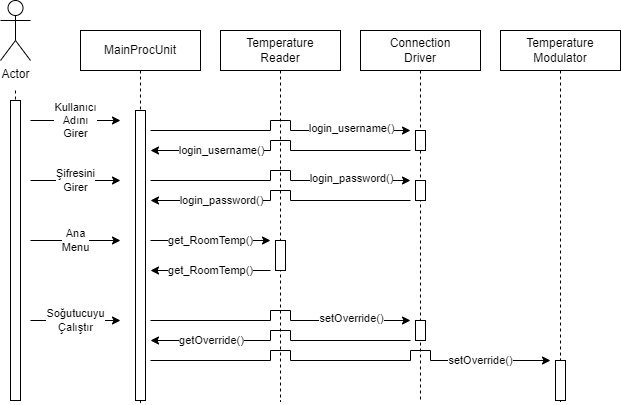

The diagram above was exported from draw.io. Its source (the exported page's mxGraphModel, read from the mxfile embedded in the PNG):
<mxGraphModel dx="934" dy="454" grid="1" gridSize="10" guides="1" tooltips="1" connect="1" arrows="1" fold="1" page="1" pageScale="1" pageWidth="827" pageHeight="1169" math="0" shadow="0">
  <root>
    <mxCell id="0" />
    <mxCell id="1" parent="0" />
    <mxCell id="NMyuSKC62byx_p-fhFcl-2" style="edgeStyle=none;rounded=0;orthogonalLoop=1;jettySize=auto;html=1;dashed=1;endArrow=none;endFill=0;" edge="1" parent="1">
      <mxGeometry relative="1" as="geometry">
        <mxPoint x="175" y="600" as="targetPoint" />
        <mxPoint x="175" y="290" as="sourcePoint" />
      </mxGeometry>
    </mxCell>
    <mxCell id="NMyuSKC62byx_p-fhFcl-1" value="Actor" style="shape=umlActor;verticalLabelPosition=bottom;verticalAlign=top;html=1;outlineConnect=0;" vertex="1" parent="1">
      <mxGeometry x="160" y="200" width="30" height="60" as="geometry" />
    </mxCell>
    <mxCell id="NMyuSKC62byx_p-fhFcl-5" style="edgeStyle=none;rounded=0;orthogonalLoop=1;jettySize=auto;html=1;dashed=1;endArrow=none;endFill=0;startArrow=none;" edge="1" parent="1" source="NMyuSKC62byx_p-fhFcl-12">
      <mxGeometry relative="1" as="geometry">
        <mxPoint x="300" y="602.5396902901786" as="targetPoint" />
      </mxGeometry>
    </mxCell>
    <mxCell id="NMyuSKC62byx_p-fhFcl-3" value="MainProcUnit" style="rounded=0;whiteSpace=wrap;html=1;" vertex="1" parent="1">
      <mxGeometry x="240" y="230" width="120" height="40" as="geometry" />
    </mxCell>
    <mxCell id="NMyuSKC62byx_p-fhFcl-6" style="edgeStyle=none;rounded=0;orthogonalLoop=1;jettySize=auto;html=1;dashed=1;endArrow=none;endFill=0;" edge="1" parent="1" source="NMyuSKC62byx_p-fhFcl-4">
      <mxGeometry relative="1" as="geometry">
        <mxPoint x="440" y="601.2698102678571" as="targetPoint" />
      </mxGeometry>
    </mxCell>
    <mxCell id="NMyuSKC62byx_p-fhFcl-4" value="Temperature&lt;br&gt;Reader" style="rounded=0;whiteSpace=wrap;html=1;" vertex="1" parent="1">
      <mxGeometry x="380" y="230" width="120" height="40" as="geometry" />
    </mxCell>
    <mxCell id="NMyuSKC62byx_p-fhFcl-9" style="edgeStyle=none;rounded=0;orthogonalLoop=1;jettySize=auto;html=1;dashed=1;endArrow=none;endFill=0;startArrow=none;" edge="1" parent="1" source="NMyuSKC62byx_p-fhFcl-20">
      <mxGeometry relative="1" as="geometry">
        <mxPoint x="580" y="601.2698800223214" as="targetPoint" />
      </mxGeometry>
    </mxCell>
    <mxCell id="NMyuSKC62byx_p-fhFcl-7" value="Connection&lt;br&gt;Driver" style="rounded=0;whiteSpace=wrap;html=1;" vertex="1" parent="1">
      <mxGeometry x="520" y="230" width="120" height="40" as="geometry" />
    </mxCell>
    <mxCell id="NMyuSKC62byx_p-fhFcl-10" style="edgeStyle=none;rounded=0;orthogonalLoop=1;jettySize=auto;html=1;dashed=1;endArrow=none;endFill=0;startArrow=none;" edge="1" parent="1" source="NMyuSKC62byx_p-fhFcl-43">
      <mxGeometry relative="1" as="geometry">
        <mxPoint x="720" y="601.2698102678571" as="targetPoint" />
      </mxGeometry>
    </mxCell>
    <mxCell id="NMyuSKC62byx_p-fhFcl-8" value="Temperature&lt;br&gt;Modulator" style="rounded=0;whiteSpace=wrap;html=1;" vertex="1" parent="1">
      <mxGeometry x="660" y="230" width="120" height="40" as="geometry" />
    </mxCell>
    <mxCell id="NMyuSKC62byx_p-fhFcl-11" value="" style="rounded=0;whiteSpace=wrap;html=1;" vertex="1" parent="1">
      <mxGeometry x="170" y="300" width="10" height="300" as="geometry" />
    </mxCell>
    <mxCell id="NMyuSKC62byx_p-fhFcl-12" value="" style="rounded=0;whiteSpace=wrap;html=1;" vertex="1" parent="1">
      <mxGeometry x="295" y="310" width="10" height="290" as="geometry" />
    </mxCell>
    <mxCell id="NMyuSKC62byx_p-fhFcl-13" value="" style="edgeStyle=none;rounded=0;orthogonalLoop=1;jettySize=auto;html=1;dashed=1;endArrow=none;endFill=0;" edge="1" parent="1" source="NMyuSKC62byx_p-fhFcl-3" target="NMyuSKC62byx_p-fhFcl-12">
      <mxGeometry relative="1" as="geometry">
        <mxPoint x="300" y="602.5396902901784" as="targetPoint" />
        <mxPoint x="300" y="270" as="sourcePoint" />
      </mxGeometry>
    </mxCell>
    <mxCell id="NMyuSKC62byx_p-fhFcl-16" value="Kullanıcı&lt;br&gt;Adını&lt;br&gt;Girer" style="endArrow=classic;html=1;rounded=0;" edge="1" parent="1">
      <mxGeometry width="50" height="50" relative="1" as="geometry">
        <mxPoint x="190" y="320" as="sourcePoint" />
        <mxPoint x="280" y="320" as="targetPoint" />
      </mxGeometry>
    </mxCell>
    <mxCell id="NMyuSKC62byx_p-fhFcl-17" value="" style="endArrow=classic;html=1;rounded=0;edgeStyle=orthogonalEdgeStyle;" edge="1" parent="1">
      <mxGeometry width="50" height="50" relative="1" as="geometry">
        <mxPoint x="310" y="330" as="sourcePoint" />
        <mxPoint x="570" y="330" as="targetPoint" />
        <Array as="points">
          <mxPoint x="430" y="330" />
          <mxPoint x="430" y="320" />
          <mxPoint x="450" y="320" />
          <mxPoint x="450" y="330" />
        </Array>
      </mxGeometry>
    </mxCell>
    <mxCell id="NMyuSKC62byx_p-fhFcl-18" value="login_username()" style="edgeLabel;html=1;align=center;verticalAlign=middle;resizable=0;points=[];" vertex="1" connectable="0" parent="NMyuSKC62byx_p-fhFcl-17">
      <mxGeometry x="0.2678" y="2" relative="1" as="geometry">
        <mxPoint x="43" as="offset" />
      </mxGeometry>
    </mxCell>
    <mxCell id="NMyuSKC62byx_p-fhFcl-20" value="" style="rounded=0;whiteSpace=wrap;html=1;" vertex="1" parent="1">
      <mxGeometry x="575" y="330" width="10" height="20" as="geometry" />
    </mxCell>
    <mxCell id="NMyuSKC62byx_p-fhFcl-21" value="" style="edgeStyle=none;rounded=0;orthogonalLoop=1;jettySize=auto;html=1;dashed=1;endArrow=none;endFill=0;" edge="1" parent="1" source="NMyuSKC62byx_p-fhFcl-7" target="NMyuSKC62byx_p-fhFcl-20">
      <mxGeometry relative="1" as="geometry">
        <mxPoint x="580" y="601.2698800223213" as="targetPoint" />
        <mxPoint x="580" y="270" as="sourcePoint" />
      </mxGeometry>
    </mxCell>
    <mxCell id="NMyuSKC62byx_p-fhFcl-22" value="" style="endArrow=classic;html=1;rounded=0;edgeStyle=orthogonalEdgeStyle;" edge="1" parent="1">
      <mxGeometry width="50" height="50" relative="1" as="geometry">
        <mxPoint x="570" y="350" as="sourcePoint" />
        <mxPoint x="310" y="350" as="targetPoint" />
        <Array as="points">
          <mxPoint x="450" y="350" />
          <mxPoint x="450" y="340" />
          <mxPoint x="430" y="340" />
          <mxPoint x="430" y="350" />
        </Array>
      </mxGeometry>
    </mxCell>
    <mxCell id="NMyuSKC62byx_p-fhFcl-23" value="login_username()" style="edgeLabel;html=1;align=center;verticalAlign=middle;resizable=0;points=[];" vertex="1" connectable="0" parent="NMyuSKC62byx_p-fhFcl-22">
      <mxGeometry x="0.2678" y="2" relative="1" as="geometry">
        <mxPoint x="-32" y="-2" as="offset" />
      </mxGeometry>
    </mxCell>
    <mxCell id="NMyuSKC62byx_p-fhFcl-24" value="" style="endArrow=classic;html=1;rounded=0;edgeStyle=orthogonalEdgeStyle;" edge="1" parent="1">
      <mxGeometry width="50" height="50" relative="1" as="geometry">
        <mxPoint x="310" y="380" as="sourcePoint" />
        <mxPoint x="570" y="380" as="targetPoint" />
        <Array as="points">
          <mxPoint x="430" y="380" />
          <mxPoint x="430" y="370" />
          <mxPoint x="450" y="370" />
          <mxPoint x="450" y="380" />
        </Array>
      </mxGeometry>
    </mxCell>
    <mxCell id="NMyuSKC62byx_p-fhFcl-25" value="login_password()" style="edgeLabel;html=1;align=center;verticalAlign=middle;resizable=0;points=[];" vertex="1" connectable="0" parent="NMyuSKC62byx_p-fhFcl-24">
      <mxGeometry x="0.2678" y="2" relative="1" as="geometry">
        <mxPoint x="43" as="offset" />
      </mxGeometry>
    </mxCell>
    <mxCell id="NMyuSKC62byx_p-fhFcl-26" value="" style="endArrow=classic;html=1;rounded=0;edgeStyle=orthogonalEdgeStyle;" edge="1" parent="1">
      <mxGeometry width="50" height="50" relative="1" as="geometry">
        <mxPoint x="570" y="400" as="sourcePoint" />
        <mxPoint x="310" y="400" as="targetPoint" />
        <Array as="points">
          <mxPoint x="450" y="400" />
          <mxPoint x="450" y="390" />
          <mxPoint x="430" y="390" />
          <mxPoint x="430" y="400" />
        </Array>
      </mxGeometry>
    </mxCell>
    <mxCell id="NMyuSKC62byx_p-fhFcl-27" value="login_password()" style="edgeLabel;html=1;align=center;verticalAlign=middle;resizable=0;points=[];" vertex="1" connectable="0" parent="NMyuSKC62byx_p-fhFcl-26">
      <mxGeometry x="0.2678" y="2" relative="1" as="geometry">
        <mxPoint x="-32" y="-2" as="offset" />
      </mxGeometry>
    </mxCell>
    <mxCell id="NMyuSKC62byx_p-fhFcl-28" value="" style="rounded=0;whiteSpace=wrap;html=1;" vertex="1" parent="1">
      <mxGeometry x="575" y="380" width="10" height="20" as="geometry" />
    </mxCell>
    <mxCell id="NMyuSKC62byx_p-fhFcl-30" value="Şifresini&lt;br&gt;Girer" style="endArrow=classic;html=1;rounded=0;" edge="1" parent="1">
      <mxGeometry width="50" height="50" relative="1" as="geometry">
        <mxPoint x="190" y="380" as="sourcePoint" />
        <mxPoint x="280" y="380" as="targetPoint" />
      </mxGeometry>
    </mxCell>
    <mxCell id="NMyuSKC62byx_p-fhFcl-31" value="Ana&lt;br&gt;Menu" style="endArrow=classic;html=1;rounded=0;" edge="1" parent="1">
      <mxGeometry width="50" height="50" relative="1" as="geometry">
        <mxPoint x="190" y="440" as="sourcePoint" />
        <mxPoint x="280" y="440" as="targetPoint" />
      </mxGeometry>
    </mxCell>
    <mxCell id="NMyuSKC62byx_p-fhFcl-32" value="get_RoomTemp()" style="endArrow=classic;html=1;rounded=0;" edge="1" parent="1">
      <mxGeometry width="50" height="50" relative="1" as="geometry">
        <mxPoint x="310" y="440" as="sourcePoint" />
        <mxPoint x="430" y="440" as="targetPoint" />
      </mxGeometry>
    </mxCell>
    <mxCell id="NMyuSKC62byx_p-fhFcl-33" value="" style="rounded=0;whiteSpace=wrap;html=1;" vertex="1" parent="1">
      <mxGeometry x="435" y="440" width="10" height="30" as="geometry" />
    </mxCell>
    <mxCell id="NMyuSKC62byx_p-fhFcl-34" value="get_RoomTemp()" style="endArrow=classic;html=1;rounded=0;" edge="1" parent="1">
      <mxGeometry width="50" height="50" relative="1" as="geometry">
        <mxPoint x="430" y="470" as="sourcePoint" />
        <mxPoint x="310" y="470" as="targetPoint" />
      </mxGeometry>
    </mxCell>
    <mxCell id="NMyuSKC62byx_p-fhFcl-35" value="Soğutucuyu&lt;br&gt;Çalıştır" style="endArrow=classic;html=1;rounded=0;" edge="1" parent="1">
      <mxGeometry width="50" height="50" relative="1" as="geometry">
        <mxPoint x="190" y="520" as="sourcePoint" />
        <mxPoint x="280" y="520" as="targetPoint" />
      </mxGeometry>
    </mxCell>
    <mxCell id="NMyuSKC62byx_p-fhFcl-36" value="" style="endArrow=classic;html=1;rounded=0;edgeStyle=orthogonalEdgeStyle;" edge="1" parent="1">
      <mxGeometry width="50" height="50" relative="1" as="geometry">
        <mxPoint x="310" y="520" as="sourcePoint" />
        <mxPoint x="570" y="520" as="targetPoint" />
        <Array as="points">
          <mxPoint x="430" y="520" />
          <mxPoint x="430" y="510" />
          <mxPoint x="450" y="510" />
          <mxPoint x="450" y="520" />
        </Array>
      </mxGeometry>
    </mxCell>
    <mxCell id="NMyuSKC62byx_p-fhFcl-37" value="setOverride()" style="edgeLabel;html=1;align=center;verticalAlign=middle;resizable=0;points=[];" vertex="1" connectable="0" parent="NMyuSKC62byx_p-fhFcl-36">
      <mxGeometry x="0.2678" y="2" relative="1" as="geometry">
        <mxPoint x="43" as="offset" />
      </mxGeometry>
    </mxCell>
    <mxCell id="NMyuSKC62byx_p-fhFcl-38" value="" style="rounded=0;whiteSpace=wrap;html=1;" vertex="1" parent="1">
      <mxGeometry x="575" y="520" width="10" height="20" as="geometry" />
    </mxCell>
    <mxCell id="NMyuSKC62byx_p-fhFcl-39" value="" style="endArrow=classic;html=1;rounded=0;edgeStyle=orthogonalEdgeStyle;" edge="1" parent="1">
      <mxGeometry width="50" height="50" relative="1" as="geometry">
        <mxPoint x="570" y="540" as="sourcePoint" />
        <mxPoint x="310" y="540" as="targetPoint" />
        <Array as="points">
          <mxPoint x="450" y="540" />
          <mxPoint x="450" y="530" />
          <mxPoint x="430" y="530" />
          <mxPoint x="430" y="540" />
        </Array>
      </mxGeometry>
    </mxCell>
    <mxCell id="NMyuSKC62byx_p-fhFcl-40" value="getOverride()" style="edgeLabel;html=1;align=center;verticalAlign=middle;resizable=0;points=[];" vertex="1" connectable="0" parent="NMyuSKC62byx_p-fhFcl-39">
      <mxGeometry x="0.2678" y="2" relative="1" as="geometry">
        <mxPoint x="-42" y="-2" as="offset" />
      </mxGeometry>
    </mxCell>
    <mxCell id="NMyuSKC62byx_p-fhFcl-41" value="" style="endArrow=classic;html=1;rounded=0;edgeStyle=orthogonalEdgeStyle;" edge="1" parent="1">
      <mxGeometry width="50" height="50" relative="1" as="geometry">
        <mxPoint x="310" y="560" as="sourcePoint" />
        <mxPoint x="710" y="560" as="targetPoint" />
        <Array as="points">
          <mxPoint x="430" y="560" />
          <mxPoint x="430" y="550" />
          <mxPoint x="450" y="550" />
          <mxPoint x="450" y="560" />
          <mxPoint x="570" y="560" />
          <mxPoint x="570" y="550" />
          <mxPoint x="590" y="550" />
          <mxPoint x="590" y="560" />
        </Array>
      </mxGeometry>
    </mxCell>
    <mxCell id="NMyuSKC62byx_p-fhFcl-42" value="setOverride()" style="edgeLabel;html=1;align=center;verticalAlign=middle;resizable=0;points=[];" vertex="1" connectable="0" parent="NMyuSKC62byx_p-fhFcl-41">
      <mxGeometry x="0.2678" y="2" relative="1" as="geometry">
        <mxPoint x="71" y="2" as="offset" />
      </mxGeometry>
    </mxCell>
    <mxCell id="NMyuSKC62byx_p-fhFcl-43" value="" style="rounded=0;whiteSpace=wrap;html=1;" vertex="1" parent="1">
      <mxGeometry x="715" y="560" width="10" height="40" as="geometry" />
    </mxCell>
    <mxCell id="NMyuSKC62byx_p-fhFcl-44" value="" style="edgeStyle=none;rounded=0;orthogonalLoop=1;jettySize=auto;html=1;dashed=1;endArrow=none;endFill=0;" edge="1" parent="1" source="NMyuSKC62byx_p-fhFcl-8" target="NMyuSKC62byx_p-fhFcl-43">
      <mxGeometry relative="1" as="geometry">
        <mxPoint x="720" y="601.2698102678572" as="targetPoint" />
        <mxPoint x="720" y="270" as="sourcePoint" />
      </mxGeometry>
    </mxCell>
  </root>
</mxGraphModel>